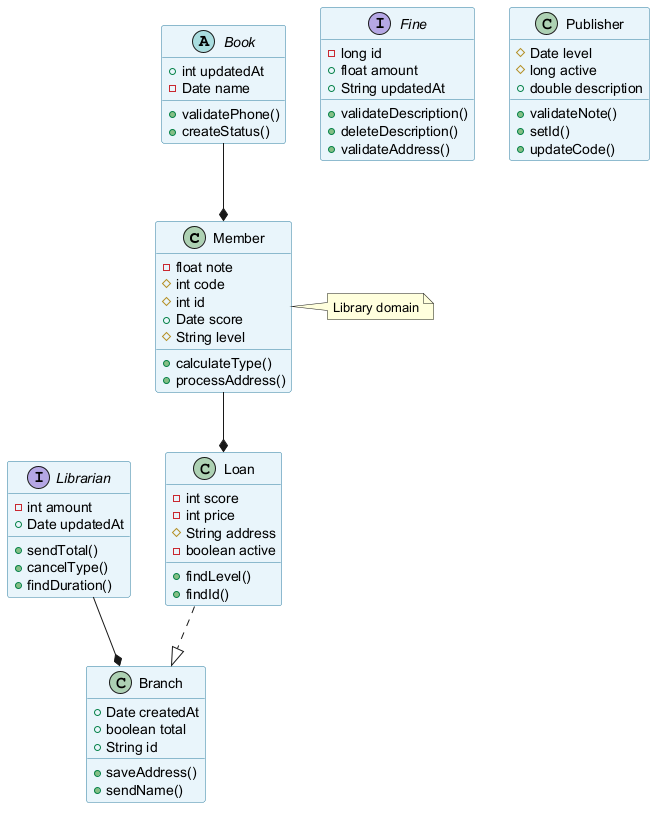

The diagram above was rendered by PlantUML. Its source (embedded in the PNG):
@startuml
skinparam backgroundColor #FFFFFF
skinparam classBackgroundColor #E8F4FA
skinparam classBorderColor #2C7DA0
class Member {
  -float note
  #int code
  #int id
  +Date score
  #String level
  +calculateType()
  +processAddress()
}
interface Fine {
  -long id
  +float amount
  +String updatedAt
  +validateDescription()
  +deleteDescription()
  +validateAddress()
}
interface Librarian {
  -int amount
  +Date updatedAt
  +sendTotal()
  +cancelType()
  +findDuration()
}
abstract class Book {
  +int updatedAt
  -Date name
  +validatePhone()
  +createStatus()
}
class Publisher {
  #Date level
  #long active
  +double description
  +validateNote()
  +setId()
  +updateCode()
}
class Loan {
  -int score
  -int price
  #String address
  -boolean active
  +findLevel()
  +findId()
}
class Branch {
  +Date createdAt
  +boolean total
  +String id
  +saveAddress()
  +sendName()
}
Librarian --* Branch
Member --* Loan
Loan ..|> Branch
Book --* Member
note right of Member : Library domain
@enduml